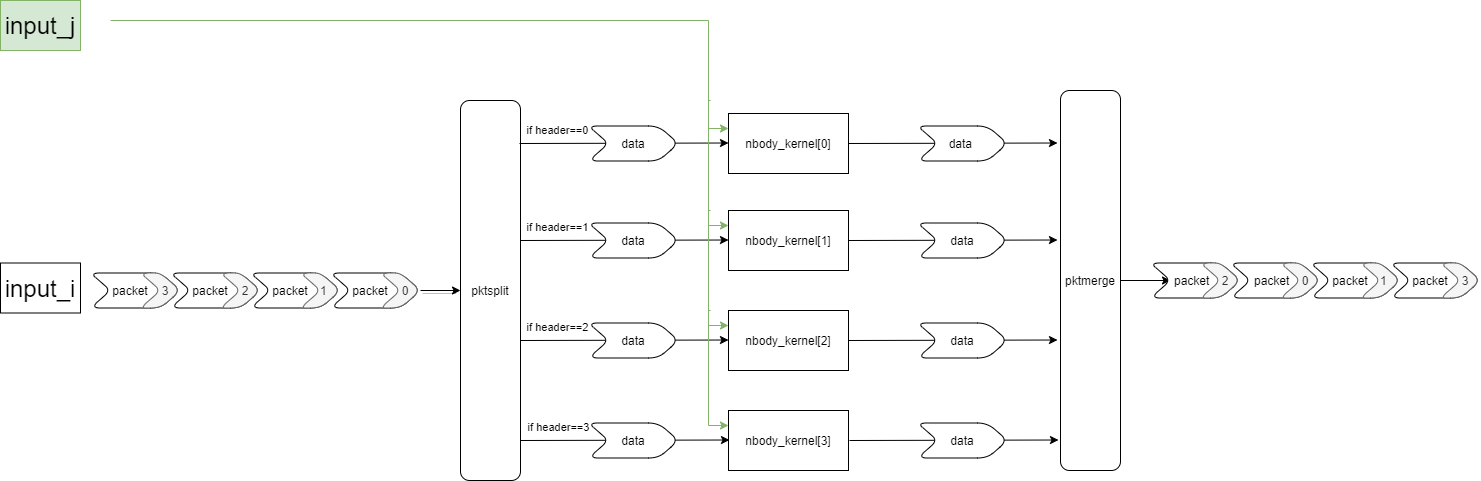

The diagram above was exported from draw.io. Its source (the exported page's mxGraphModel, read from the mxfile embedded in the PNG):
<mxGraphModel dx="1838" dy="912" grid="1" gridSize="10" guides="1" tooltips="1" connect="1" arrows="1" fold="1" page="0" pageScale="1" pageWidth="850" pageHeight="1100" math="0" shadow="0">
  <root>
    <mxCell id="0" />
    <mxCell id="1" parent="0" />
    <mxCell id="K2KJupoO_a4qSnx2vMyG-64" value="" style="endArrow=classic;html=1;" parent="1" edge="1">
      <mxGeometry width="50" height="50" relative="1" as="geometry">
        <mxPoint x="-190" y="420" as="sourcePoint" />
        <mxPoint x="19" y="419.5" as="targetPoint" />
      </mxGeometry>
    </mxCell>
    <mxCell id="K2KJupoO_a4qSnx2vMyG-65" value="if header==3" style="edgeLabel;html=1;align=center;verticalAlign=middle;resizable=0;points=[];" parent="K2KJupoO_a4qSnx2vMyG-64" vertex="1" connectable="0">
      <mxGeometry x="-0.7515" y="1" relative="1" as="geometry">
        <mxPoint x="12" y="-12" as="offset" />
      </mxGeometry>
    </mxCell>
    <mxCell id="K2KJupoO_a4qSnx2vMyG-62" value="" style="endArrow=classic;html=1;" parent="1" edge="1">
      <mxGeometry width="50" height="50" relative="1" as="geometry">
        <mxPoint x="-191" y="320" as="sourcePoint" />
        <mxPoint x="18" y="319.5" as="targetPoint" />
      </mxGeometry>
    </mxCell>
    <mxCell id="K2KJupoO_a4qSnx2vMyG-63" value="if header==2" style="edgeLabel;html=1;align=center;verticalAlign=middle;resizable=0;points=[];" parent="K2KJupoO_a4qSnx2vMyG-62" vertex="1" connectable="0">
      <mxGeometry x="-0.7515" y="1" relative="1" as="geometry">
        <mxPoint x="12" y="-12" as="offset" />
      </mxGeometry>
    </mxCell>
    <mxCell id="K2KJupoO_a4qSnx2vMyG-60" value="" style="endArrow=classic;html=1;" parent="1" edge="1">
      <mxGeometry width="50" height="50" relative="1" as="geometry">
        <mxPoint x="-191" y="220" as="sourcePoint" />
        <mxPoint x="18" y="219.5" as="targetPoint" />
      </mxGeometry>
    </mxCell>
    <mxCell id="K2KJupoO_a4qSnx2vMyG-61" value="if header==1" style="edgeLabel;html=1;align=center;verticalAlign=middle;resizable=0;points=[];" parent="K2KJupoO_a4qSnx2vMyG-60" vertex="1" connectable="0">
      <mxGeometry x="-0.7515" y="1" relative="1" as="geometry">
        <mxPoint x="12" y="-12" as="offset" />
      </mxGeometry>
    </mxCell>
    <mxCell id="K2KJupoO_a4qSnx2vMyG-1" value="pktsplit" style="rounded=1;whiteSpace=wrap;html=1;" parent="1" vertex="1">
      <mxGeometry x="-250" y="80" width="60" height="380" as="geometry" />
    </mxCell>
    <mxCell id="K2KJupoO_a4qSnx2vMyG-2" value="packet&amp;nbsp; &amp;nbsp;" style="shape=step;perimeter=stepPerimeter;whiteSpace=wrap;html=1;fixedSize=1;rounded=1;" parent="1" vertex="1">
      <mxGeometry x="-380" y="252.5" width="90" height="35" as="geometry" />
    </mxCell>
    <mxCell id="K2KJupoO_a4qSnx2vMyG-90" value="" style="edgeStyle=orthogonalEdgeStyle;rounded=0;orthogonalLoop=1;jettySize=auto;html=1;shadow=1;" parent="1" source="K2KJupoO_a4qSnx2vMyG-11" target="K2KJupoO_a4qSnx2vMyG-1" edge="1">
      <mxGeometry relative="1" as="geometry" />
    </mxCell>
    <mxCell id="K2KJupoO_a4qSnx2vMyG-11" value="&amp;nbsp; &amp;nbsp;0" style="shape=step;perimeter=stepPerimeter;whiteSpace=wrap;html=1;fixedSize=1;rounded=1;fillColor=#f5f5f5;strokeColor=#666666;fontColor=#333333;" parent="1" vertex="1">
      <mxGeometry x="-330" y="252.5" width="40" height="35" as="geometry" />
    </mxCell>
    <mxCell id="K2KJupoO_a4qSnx2vMyG-23" value="packet&amp;nbsp; &amp;nbsp;" style="shape=step;perimeter=stepPerimeter;whiteSpace=wrap;html=1;fixedSize=1;rounded=1;" parent="1" vertex="1">
      <mxGeometry x="-460" y="252.5" width="90" height="35" as="geometry" />
    </mxCell>
    <mxCell id="K2KJupoO_a4qSnx2vMyG-24" value="&amp;nbsp; 1" style="shape=step;perimeter=stepPerimeter;whiteSpace=wrap;html=1;fixedSize=1;rounded=1;fillColor=#f5f5f5;strokeColor=#666666;fontColor=#333333;" parent="1" vertex="1">
      <mxGeometry x="-410" y="252.5" width="40" height="35" as="geometry" />
    </mxCell>
    <mxCell id="K2KJupoO_a4qSnx2vMyG-25" value="packet&amp;nbsp; &amp;nbsp;" style="shape=step;perimeter=stepPerimeter;whiteSpace=wrap;html=1;fixedSize=1;rounded=1;" parent="1" vertex="1">
      <mxGeometry x="-540" y="252.5" width="90" height="35" as="geometry" />
    </mxCell>
    <mxCell id="K2KJupoO_a4qSnx2vMyG-26" value="&amp;nbsp; &amp;nbsp;2" style="shape=step;perimeter=stepPerimeter;whiteSpace=wrap;html=1;fixedSize=1;rounded=1;fillColor=#f5f5f5;strokeColor=#666666;fontColor=#333333;" parent="1" vertex="1">
      <mxGeometry x="-490" y="252.5" width="40" height="35" as="geometry" />
    </mxCell>
    <mxCell id="K2KJupoO_a4qSnx2vMyG-27" value="packet&amp;nbsp; &amp;nbsp;" style="shape=step;perimeter=stepPerimeter;whiteSpace=wrap;html=1;fixedSize=1;rounded=1;" parent="1" vertex="1">
      <mxGeometry x="-620" y="252.5" width="90" height="35" as="geometry" />
    </mxCell>
    <mxCell id="K2KJupoO_a4qSnx2vMyG-28" value="&amp;nbsp; &amp;nbsp;3" style="shape=step;perimeter=stepPerimeter;whiteSpace=wrap;html=1;fixedSize=1;rounded=1;fillColor=#f5f5f5;strokeColor=#666666;fontColor=#333333;" parent="1" vertex="1">
      <mxGeometry x="-570" y="252.5" width="40" height="35" as="geometry" />
    </mxCell>
    <mxCell id="K2KJupoO_a4qSnx2vMyG-33" value="" style="endArrow=classic;html=1;" parent="1" edge="1">
      <mxGeometry width="50" height="50" relative="1" as="geometry">
        <mxPoint x="-191" y="123" as="sourcePoint" />
        <mxPoint x="18" y="122.5" as="targetPoint" />
      </mxGeometry>
    </mxCell>
    <mxCell id="K2KJupoO_a4qSnx2vMyG-59" value="if header==0" style="edgeLabel;html=1;align=center;verticalAlign=middle;resizable=0;points=[];" parent="K2KJupoO_a4qSnx2vMyG-33" vertex="1" connectable="0">
      <mxGeometry x="-0.7515" y="1" relative="1" as="geometry">
        <mxPoint x="12" y="-12" as="offset" />
      </mxGeometry>
    </mxCell>
    <mxCell id="K2KJupoO_a4qSnx2vMyG-42" value="data" style="shape=step;perimeter=stepPerimeter;whiteSpace=wrap;html=1;fixedSize=1;rounded=1;" parent="1" vertex="1">
      <mxGeometry x="-122" y="105.5" width="90" height="35" as="geometry" />
    </mxCell>
    <mxCell id="K2KJupoO_a4qSnx2vMyG-47" value="data" style="shape=step;perimeter=stepPerimeter;whiteSpace=wrap;html=1;fixedSize=1;rounded=1;" parent="1" vertex="1">
      <mxGeometry x="-122" y="202.5" width="90" height="35" as="geometry" />
    </mxCell>
    <mxCell id="K2KJupoO_a4qSnx2vMyG-49" value="data" style="shape=step;perimeter=stepPerimeter;whiteSpace=wrap;html=1;fixedSize=1;rounded=1;" parent="1" vertex="1">
      <mxGeometry x="-122" y="302.5" width="90" height="35" as="geometry" />
    </mxCell>
    <mxCell id="K2KJupoO_a4qSnx2vMyG-51" value="data" style="shape=step;perimeter=stepPerimeter;whiteSpace=wrap;html=1;fixedSize=1;rounded=1;" parent="1" vertex="1">
      <mxGeometry x="-122" y="402.5" width="90" height="35" as="geometry" />
    </mxCell>
    <mxCell id="K2KJupoO_a4qSnx2vMyG-98" style="edgeStyle=orthogonalEdgeStyle;rounded=0;orthogonalLoop=1;jettySize=auto;html=1;shadow=0;entryX=0;entryY=0.25;entryDx=0;entryDy=0;fillColor=#d5e8d4;strokeColor=#82b366;" parent="1" target="K2KJupoO_a4qSnx2vMyG-54" edge="1">
      <mxGeometry relative="1" as="geometry">
        <mxPoint x="-600" as="sourcePoint" />
        <Array as="points">
          <mxPoint x="-2" y="108" />
        </Array>
      </mxGeometry>
    </mxCell>
    <mxCell id="K2KJupoO_a4qSnx2vMyG-54" value="nbody_kernel[0]" style="rounded=0;whiteSpace=wrap;html=1;" parent="1" vertex="1">
      <mxGeometry x="18" y="93" width="120" height="60" as="geometry" />
    </mxCell>
    <mxCell id="K2KJupoO_a4qSnx2vMyG-99" style="edgeStyle=orthogonalEdgeStyle;rounded=0;orthogonalLoop=1;jettySize=auto;html=1;exitX=0;exitY=0.25;exitDx=0;exitDy=0;shadow=0;entryX=0;entryY=0.25;entryDx=0;entryDy=0;fillColor=#d5e8d4;strokeColor=#82b366;" parent="1" target="K2KJupoO_a4qSnx2vMyG-55" edge="1">
      <mxGeometry relative="1" as="geometry">
        <mxPoint y="80" as="sourcePoint" />
        <Array as="points">
          <mxPoint x="-2" y="80" />
          <mxPoint x="-2" y="205" />
        </Array>
      </mxGeometry>
    </mxCell>
    <mxCell id="K2KJupoO_a4qSnx2vMyG-55" value="nbody_kernel[1]" style="rounded=0;whiteSpace=wrap;html=1;" parent="1" vertex="1">
      <mxGeometry x="18" y="190" width="120" height="60" as="geometry" />
    </mxCell>
    <mxCell id="K2KJupoO_a4qSnx2vMyG-100" style="edgeStyle=orthogonalEdgeStyle;rounded=0;orthogonalLoop=1;jettySize=auto;html=1;exitX=0;exitY=0.25;exitDx=0;exitDy=0;shadow=0;entryX=0;entryY=0.25;entryDx=0;entryDy=0;fillColor=#d5e8d4;strokeColor=#82b366;" parent="1" target="K2KJupoO_a4qSnx2vMyG-56" edge="1">
      <mxGeometry relative="1" as="geometry">
        <mxPoint y="190" as="sourcePoint" />
        <Array as="points">
          <mxPoint x="-2" y="190" />
          <mxPoint x="-2" y="305" />
        </Array>
      </mxGeometry>
    </mxCell>
    <mxCell id="K2KJupoO_a4qSnx2vMyG-56" value="nbody_kernel[2]" style="rounded=0;whiteSpace=wrap;html=1;" parent="1" vertex="1">
      <mxGeometry x="18" y="290" width="120" height="60" as="geometry" />
    </mxCell>
    <mxCell id="K2KJupoO_a4qSnx2vMyG-101" style="edgeStyle=orthogonalEdgeStyle;rounded=0;orthogonalLoop=1;jettySize=auto;html=1;exitX=0;exitY=0.25;exitDx=0;exitDy=0;shadow=0;entryX=0;entryY=0.25;entryDx=0;entryDy=0;fillColor=#d5e8d4;strokeColor=#82b366;" parent="1" target="K2KJupoO_a4qSnx2vMyG-57" edge="1">
      <mxGeometry relative="1" as="geometry">
        <mxPoint y="290.0000000000002" as="sourcePoint" />
        <Array as="points">
          <mxPoint x="-2" y="290" />
          <mxPoint x="-2" y="405" />
        </Array>
      </mxGeometry>
    </mxCell>
    <mxCell id="K2KJupoO_a4qSnx2vMyG-57" value="nbody_kernel[3]" style="rounded=0;whiteSpace=wrap;html=1;" parent="1" vertex="1">
      <mxGeometry x="18" y="390" width="120" height="60" as="geometry" />
    </mxCell>
    <mxCell id="K2KJupoO_a4qSnx2vMyG-89" value="" style="edgeStyle=orthogonalEdgeStyle;rounded=0;orthogonalLoop=1;jettySize=auto;html=1;shadow=0;" parent="1" source="K2KJupoO_a4qSnx2vMyG-68" target="K2KJupoO_a4qSnx2vMyG-87" edge="1">
      <mxGeometry relative="1" as="geometry" />
    </mxCell>
    <mxCell id="K2KJupoO_a4qSnx2vMyG-68" value="pktmerge" style="rounded=1;whiteSpace=wrap;html=1;" parent="1" vertex="1">
      <mxGeometry x="350" y="70" width="60" height="380" as="geometry" />
    </mxCell>
    <mxCell id="K2KJupoO_a4qSnx2vMyG-69" value="" style="endArrow=classic;html=1;" parent="1" edge="1">
      <mxGeometry width="50" height="50" relative="1" as="geometry">
        <mxPoint x="139" y="420" as="sourcePoint" />
        <mxPoint x="348" y="419.5" as="targetPoint" />
      </mxGeometry>
    </mxCell>
    <mxCell id="K2KJupoO_a4qSnx2vMyG-71" value="" style="endArrow=classic;html=1;" parent="1" edge="1">
      <mxGeometry width="50" height="50" relative="1" as="geometry">
        <mxPoint x="138" y="320" as="sourcePoint" />
        <mxPoint x="347" y="319.5" as="targetPoint" />
      </mxGeometry>
    </mxCell>
    <mxCell id="K2KJupoO_a4qSnx2vMyG-73" value="" style="endArrow=classic;html=1;" parent="1" edge="1">
      <mxGeometry width="50" height="50" relative="1" as="geometry">
        <mxPoint x="138" y="220" as="sourcePoint" />
        <mxPoint x="347" y="219.5" as="targetPoint" />
      </mxGeometry>
    </mxCell>
    <mxCell id="K2KJupoO_a4qSnx2vMyG-75" value="" style="endArrow=classic;html=1;" parent="1" edge="1">
      <mxGeometry width="50" height="50" relative="1" as="geometry">
        <mxPoint x="138" y="123" as="sourcePoint" />
        <mxPoint x="347" y="122.5" as="targetPoint" />
      </mxGeometry>
    </mxCell>
    <mxCell id="K2KJupoO_a4qSnx2vMyG-77" value="data&amp;nbsp;" style="shape=step;perimeter=stepPerimeter;whiteSpace=wrap;html=1;fixedSize=1;rounded=1;" parent="1" vertex="1">
      <mxGeometry x="207" y="105.5" width="90" height="35" as="geometry" />
    </mxCell>
    <mxCell id="K2KJupoO_a4qSnx2vMyG-78" value="data" style="shape=step;perimeter=stepPerimeter;whiteSpace=wrap;html=1;fixedSize=1;rounded=1;" parent="1" vertex="1">
      <mxGeometry x="207" y="202.5" width="90" height="35" as="geometry" />
    </mxCell>
    <mxCell id="K2KJupoO_a4qSnx2vMyG-79" value="data" style="shape=step;perimeter=stepPerimeter;whiteSpace=wrap;html=1;fixedSize=1;rounded=1;" parent="1" vertex="1">
      <mxGeometry x="207" y="302.5" width="90" height="35" as="geometry" />
    </mxCell>
    <mxCell id="K2KJupoO_a4qSnx2vMyG-80" value="data" style="shape=step;perimeter=stepPerimeter;whiteSpace=wrap;html=1;fixedSize=1;rounded=1;" parent="1" vertex="1">
      <mxGeometry x="207" y="402.5" width="90" height="35" as="geometry" />
    </mxCell>
    <mxCell id="K2KJupoO_a4qSnx2vMyG-81" value="packet&amp;nbsp; &amp;nbsp;" style="shape=step;perimeter=stepPerimeter;whiteSpace=wrap;html=1;fixedSize=1;rounded=1;" parent="1" vertex="1">
      <mxGeometry x="680" y="242.5" width="90" height="35" as="geometry" />
    </mxCell>
    <mxCell id="K2KJupoO_a4qSnx2vMyG-82" value="&amp;nbsp; &amp;nbsp;3" style="shape=step;perimeter=stepPerimeter;whiteSpace=wrap;html=1;fixedSize=1;rounded=1;fillColor=#f5f5f5;strokeColor=#666666;fontColor=#333333;" parent="1" vertex="1">
      <mxGeometry x="730" y="242.5" width="40" height="35" as="geometry" />
    </mxCell>
    <mxCell id="K2KJupoO_a4qSnx2vMyG-83" value="packet&amp;nbsp; &amp;nbsp;" style="shape=step;perimeter=stepPerimeter;whiteSpace=wrap;html=1;fixedSize=1;rounded=1;" parent="1" vertex="1">
      <mxGeometry x="600" y="242.5" width="90" height="35" as="geometry" />
    </mxCell>
    <mxCell id="K2KJupoO_a4qSnx2vMyG-84" value="&amp;nbsp; 1" style="shape=step;perimeter=stepPerimeter;whiteSpace=wrap;html=1;fixedSize=1;rounded=1;fillColor=#f5f5f5;strokeColor=#666666;fontColor=#333333;" parent="1" vertex="1">
      <mxGeometry x="650" y="242.5" width="40" height="35" as="geometry" />
    </mxCell>
    <mxCell id="K2KJupoO_a4qSnx2vMyG-85" value="packet&amp;nbsp;&amp;nbsp;" style="shape=step;perimeter=stepPerimeter;whiteSpace=wrap;html=1;fixedSize=1;rounded=1;" parent="1" vertex="1">
      <mxGeometry x="520" y="242.5" width="90" height="35" as="geometry" />
    </mxCell>
    <mxCell id="K2KJupoO_a4qSnx2vMyG-86" value="&amp;nbsp; &amp;nbsp;0" style="shape=step;perimeter=stepPerimeter;whiteSpace=wrap;html=1;fixedSize=1;rounded=1;fillColor=#f5f5f5;strokeColor=#666666;fontColor=#333333;size=20;" parent="1" vertex="1">
      <mxGeometry x="570" y="242.5" width="40" height="35" as="geometry" />
    </mxCell>
    <mxCell id="K2KJupoO_a4qSnx2vMyG-87" value="packet&amp;nbsp;&amp;nbsp;" style="shape=step;perimeter=stepPerimeter;whiteSpace=wrap;html=1;fixedSize=1;rounded=1;" parent="1" vertex="1">
      <mxGeometry x="440" y="242.5" width="90" height="35" as="geometry" />
    </mxCell>
    <mxCell id="K2KJupoO_a4qSnx2vMyG-88" value="&amp;nbsp; &amp;nbsp;2" style="shape=step;perimeter=stepPerimeter;whiteSpace=wrap;html=1;fixedSize=1;rounded=1;fillColor=#f5f5f5;strokeColor=#666666;fontColor=#333333;" parent="1" vertex="1">
      <mxGeometry x="490" y="242.5" width="40" height="35" as="geometry" />
    </mxCell>
    <mxCell id="K2KJupoO_a4qSnx2vMyG-103" value="&lt;font style=&quot;font-size: 24px&quot;&gt;input_j&lt;/font&gt;" style="text;html=1;strokeColor=#82b366;fillColor=#d5e8d4;align=center;verticalAlign=middle;whiteSpace=wrap;rounded=0;" parent="1" vertex="1">
      <mxGeometry x="-710" y="-20" width="80" height="50" as="geometry" />
    </mxCell>
    <mxCell id="K2KJupoO_a4qSnx2vMyG-104" value="&lt;font style=&quot;font-size: 24px&quot;&gt;input_i&lt;/font&gt;" style="text;html=1;align=center;verticalAlign=middle;whiteSpace=wrap;rounded=0;strokeColor=#000000;" parent="1" vertex="1">
      <mxGeometry x="-710" y="242.5" width="80" height="50" as="geometry" />
    </mxCell>
  </root>
</mxGraphModel>